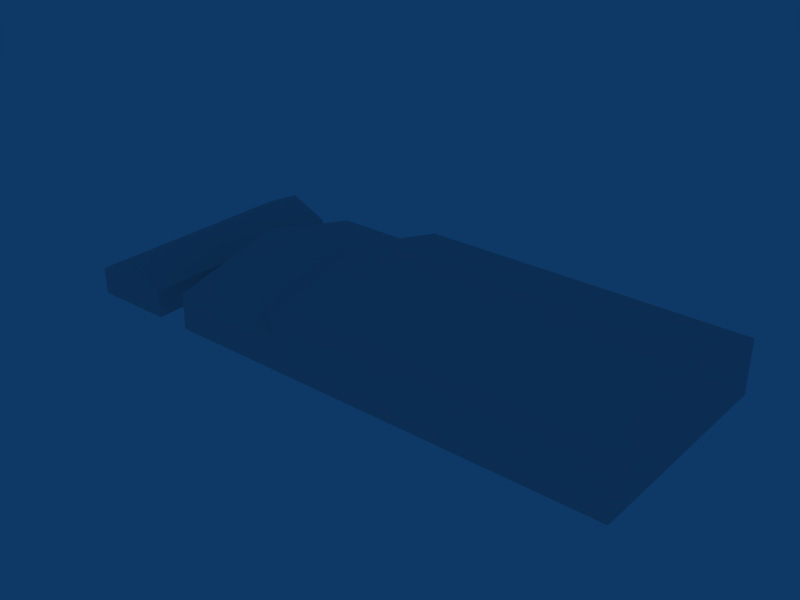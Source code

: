 # Source: ebfs_building_ref_050.blend  (saved by Blender 2.79.0; exported with 4.5.12 LTS)
import bpy
from mathutils import Matrix  # noqa: F401  (used for matrix-valued properties, if any)

bpy.ops.wm.read_factory_settings(use_empty=True)
scene = bpy.context.scene
scene.name = 'Scene'

# ---- collections
col_collection_1 = bpy.data.collections.new('Collection 1'); scene.collection.children.link(col_collection_1)

# ---- materials (node trees are filled in below, after node groups)
mat_material = bpy.data.materials.new('Material')
mat_material.alpha_threshold = 0.0
mat_material.roughness = 0.5

# ---- material node trees

# ---- world
world_world = bpy.data.worlds.new('World'); scene.world = world_world
world_world.color = (0.05656, 0.2208, 0.4)
world_world.use_sun_shadow = False
world_world.sun_shadow_jitter_overblur = 0.0
world_world.cycles.sampling_method = 'NONE'
world_world.cycles.sample_map_resolution = 256

# ---- meshes
me_cube_003 = bpy.data.meshes.new('Cube.003')
me_cube_003.from_pydata([(4.5, 12.5, -1.0), (4.5, -12.5, -1.0), (-4.5, -12.5, -1.0), (-4.5, 12.5, -1.0), (4.5, 12.5, 2.0), (4.5, -12.5, 2.0), (-4.5, -12.5, 2.0), (-4.5, 12.5, 2.0), (1.192e-06, 12.5, 4.0), (-2.146e-06, -12.5, 4.0)], [], [(0, 4, 5, 1), (1, 5, 6, 2), (2, 6, 7, 3), (4, 0, 3, 7), (4, 7, 8), (7, 6, 9, 8), (6, 5, 9), (5, 4, 8, 9)])
_uv = me_cube_003.uv_layers.new(name='UVTex')
_uv.uv.foreach_set('vector', [0.2812, 0.03125, 0.4688, 0.03125, 0.4688, 0.2188, 0.2812, 0.2188, 0.2812, 0.03125, 0.4688, 0.03125, 0.4688, 0.2188, 0.2812, 0.2188, 0.2812, 0.03125, 0.4688, 0.03125, 0.4688, 0.2188, 0.2812, 0.2188, 0.2812, 0.03125, 0.4688, 0.03125, 0.4688, 0.2188, 0.2812, 0.2188, 0.2812, 0.03125, 0.4688, 0.03125, 0.4688, 0.2188, 0.03125, 0.2812, 0.2188, 0.2812, 0.2188, 0.4688, 0.03125, 0.4688, 0.2812, 0.03125, 0.4688, 0.03125, 0.4688, 0.2188, 0.03125, 0.2812, 0.2188, 0.2812, 0.2188, 0.4688, 0.03125, 0.4688])
me_cube_003.materials.append(mat_material)
me_cube_003.use_remesh_preserve_volume = False
me_cube_003.use_remesh_preserve_attributes = False
me_cube_003.use_mirror_vertex_groups = False
me_cube_003.update()
me_cube_002 = bpy.data.meshes.new('Cube.002')
me_cube_002.from_pydata([(2.0, 2.5, -1.0), (2.0, -2.5, -1.0), (-2.0, -2.5, -1.0), (-2.0, 2.5, -1.0), (2.0, 2.5, 2.0), (2.0, -2.5, 2.0), (-2.0, -2.5, 2.0), (-2.0, 2.5, 2.0)], [], [(4, 7, 6, 5), (1, 5, 6, 2), (4, 0, 3, 7)])
_uv = me_cube_002.uv_layers.new(name='UVTex')
_uv.uv.foreach_set('vector', [0.03125, 0.2812, 0.2188, 0.2812, 0.2188, 0.4688, 0.03125, 0.4688, 0.2812, 0.03125, 0.4688, 0.03125, 0.4688, 0.2188, 0.2812, 0.2188, 0.2812, 0.03125, 0.4688, 0.03125, 0.4688, 0.2188, 0.2812, 0.2188])
me_cube_002.materials.append(mat_material)
me_cube_002.use_remesh_preserve_volume = False
me_cube_002.use_remesh_preserve_attributes = False
me_cube_002.use_mirror_vertex_groups = False
me_cube_002.update()
me_cube_001 = bpy.data.meshes.new('Cube.001')
me_cube_001.from_pydata([(25.0, 12.5, -1.0), (25.0, -12.5, -1.0), (-25.0, -12.5, -1.0), (-25.0, 12.5, -1.0), (25.0, 12.5, 3.0), (25.0, -12.5, 3.0), (-25.0, -12.5, 3.0), (-25.0, 12.5, 3.0), (25.0, -6.676e-06, 6.0), (-25.0, 2.384e-06, 6.0), (-12.0, -12.5, -1.0), (-12.0, 12.5, -1.0), (-12.0, -12.5, 3.0), (-12.0, 12.5, 3.0), (-12.0, 1.192e-07, 6.0), (-12.0, 1.039e-07, 8.0), (-12.0, -12.5, 5.0), (-12.0, 12.5, 5.0), (25.0, 12.5, 5.0), (25.0, -12.5, 5.0), (25.0, -6.691e-06, 8.0)], [], [(0, 4, 5, 1), (2, 6, 7, 3), (7, 6, 9), (5, 4, 8), (5, 12, 10, 1), (12, 6, 2, 10), (0, 11, 13, 4), (11, 3, 7, 13), (13, 7, 9, 14), (6, 12, 14, 9), (14, 12, 16, 15), (13, 14, 15, 17), (4, 13, 17, 18), (12, 5, 19, 16), (5, 8, 20, 19), (8, 4, 18, 20), (16, 19, 20, 15), (18, 17, 15, 20)])
_uv = me_cube_001.uv_layers.new(name='UVTex')
_uv.uv.foreach_set('vector', [0.2812, 0.03125, 0.4688, 0.03125, 0.4688, 0.2188, 0.2812, 0.2188, 0.2812, 0.03125, 0.4688, 0.03125, 0.4688, 0.2188, 0.2812, 0.2188, 0.2812, 0.03125, 0.4688, 0.03125, 0.4688, 0.2188, 0.2812, 0.03125, 0.4688, 0.03125, 0.4688, 0.2188, 0.2812, 0.03125, 0.4688, 0.03125, 0.4688, 0.2188, 0.2812, 0.2188, 0.2812, 0.03125, 0.4688, 0.03125, 0.4688, 0.2188, 0.2812, 0.2188, 0.2812, 0.03125, 0.4688, 0.03125, 0.4688, 0.2188, 0.2812, 0.2188, 0.2812, 0.03125, 0.4688, 0.03125, 0.4688, 0.2188, 0.2812, 0.2188, 0.03125, 0.2812, 0.2188, 0.2812, 0.2188, 0.4688, 0.03125, 0.4688, 0.03125, 0.2812, 0.2188, 0.2812, 0.2188, 0.4688, 0.03125, 0.4688, 0.2812, 0.03125, 0.4688, 0.03125, 0.4688, 0.2188, 0.2812, 0.2188, 0.2812, 0.03125, 0.4688, 0.03125, 0.4688, 0.2188, 0.2812, 0.2188, 0.2812, 0.03125, 0.4688, 0.03125, 0.4688, 0.2188, 0.2812, 0.2188, 0.2812, 0.03125, 0.4688, 0.03125, 0.4688, 0.2188, 0.2812, 0.2188, 0.2812, 0.03125, 0.4688, 0.03125, 0.4688, 0.2188, 0.2812, 0.2188, 0.2812, 0.03125, 0.4688, 0.03125, 0.4688, 0.2188, 0.2812, 0.2188, 0.03125, 0.2812, 0.2188, 0.2812, 0.2188, 0.4688, 0.03125, 0.4688, 0.03125, 0.2812, 0.2188, 0.2812, 0.2188, 0.4688, 0.03125, 0.4688])
me_cube_001.materials.append(mat_material)
me_cube_001.use_remesh_preserve_volume = False
me_cube_001.use_remesh_preserve_attributes = False
me_cube_001.use_mirror_vertex_groups = False
me_cube_001.update()

# ---- objects
ob_cube_002 = bpy.data.objects.new('Cube.002', me_cube_003)
ob_cube_001 = bpy.data.objects.new('Cube.001', me_cube_002)
ob_cube = bpy.data.objects.new('Cube', me_cube_001)

# ---- transforms, parenting, visibility, modifiers, constraints
ob_cube_002.location = (-33.5, 0.0, 1.0)
ob_cube_002.lock_rotations_4d = False
ob_cube_002.empty_display_type = 'ARROWS'
ob_cube_002.lineart.crease_threshold = 0.0
ob_cube_001.location = (-27.0, 0.0, 1.0)
ob_cube_001.lock_rotations_4d = False
ob_cube_001.empty_display_type = 'ARROWS'
ob_cube_001.lineart.crease_threshold = 0.0
ob_cube.location = (0.0, 0.0, 1.0)
ob_cube.lock_rotations_4d = False
ob_cube.empty_display_type = 'ARROWS'
ob_cube.lineart.crease_threshold = 0.0

# ---- collection membership
col_collection_1.objects.link(ob_cube_002)
col_collection_1.objects.link(ob_cube_001)
col_collection_1.objects.link(ob_cube)

# ---- scene / render settings (as saved in the file)
scene.frame_start = 1; scene.frame_end = 250; scene.frame_set(1)
scene.render.engine = 'BLENDER_EEVEE_NEXT'
scene.render.image_settings.file_format = 'JPEG'
scene.render.image_settings.color_mode = 'RGB'
scene.render.image_settings.compression = 90
scene.render.resolution_x = 800
scene.render.resolution_y = 600
scene.render.pixel_aspect_x = 100.0
scene.render.pixel_aspect_y = 100.0
scene.render.fps = 25
scene.render.dither_intensity = 0.0
scene.render.use_compositing = False
scene.render.use_sequencer = False
scene.render.bake_margin = 2
scene.render.bake_bias = 0.0
scene.render.use_stamp_time = False
scene.render.use_stamp_date = False
scene.render.use_stamp_frame = False
scene.render.use_stamp_camera = False
scene.render.use_stamp_scene = False
scene.render.use_stamp_filename = False
scene.render.use_stamp_render_time = False
scene.render.stamp_font_size = 0
scene.cycles.use_denoising = False
scene.cycles.samples = 10
scene.cycles.sampling_pattern = 'TABULATED_SOBOL'
scene.cycles.light_sampling_threshold = 0.0
scene.cycles.use_adaptive_sampling = False
scene.cycles.use_light_tree = False
scene.cycles.blur_glossy = 0.0
scene.cycles.volume_bounces = 1
scene.cycles.pixel_filter_type = 'GAUSSIAN'
scene.cycles.sample_clamp_indirect = 0.0
scene.view_settings.view_transform = 'Raw'
bpy.context.view_layer.update()

# ---- added for rendering (the .blend has no active camera): camera
cam_auto = bpy.data.cameras.new('AutoCamera')
cam_auto.lens = 50.0
cam_auto.sensor_width = 36.0
cam_auto.clip_end = 1110.23
ob_auto_camera = bpy.data.objects.new('AutoCamera', cam_auto)
scene.collection.objects.link(ob_auto_camera)
ob_auto_camera.location = (56.7613, -75.9136, 55.109)
ob_auto_camera.rotation_euler = (1.09748, -7.21219e-08, 0.694738)
scene.camera = ob_auto_camera
bpy.context.view_layer.update()
